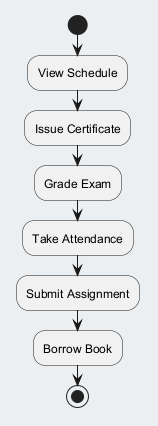

The diagram above was rendered by PlantUML. Its source (embedded in the PNG):
@startuml
skinparam backgroundColor #ECEFF1
skinparam classBackgroundColor #FFFFFF
skinparam classBorderColor #455A64
start
:View Schedule;
:Issue Certificate;
:Grade Exam;
:Take Attendance;
:Submit Assignment;
:Borrow Book;
stop
@enduml